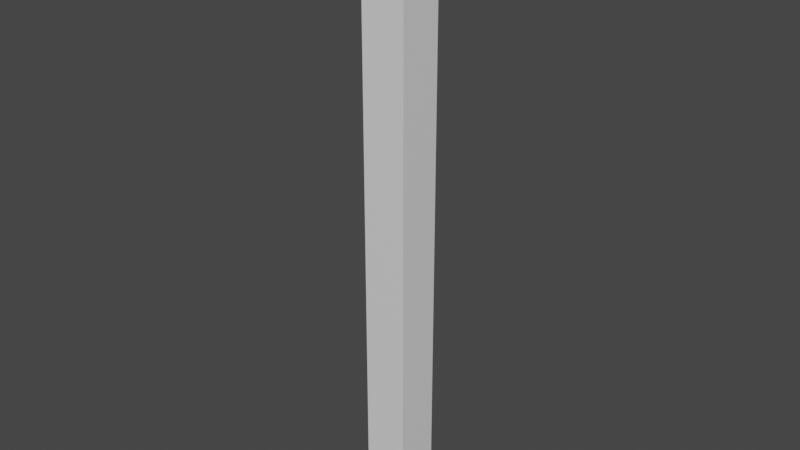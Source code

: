 # Source: tree.blend  (saved by Blender 3.2.14; exported with 4.5.12 LTS)
import bpy
from mathutils import Matrix  # noqa: F401  (used for matrix-valued properties, if any)

bpy.ops.wm.read_factory_settings(use_empty=True)
scene = bpy.context.scene
scene.name = 'Scene'

# ---- collections
col_collection = bpy.data.collections.new('Collection'); scene.collection.children.link(col_collection)

# ---- materials (node trees are filled in below, after node groups)
mat_material = bpy.data.materials.new('Material')
mat_material.alpha_threshold = 0.0
mat_material.use_transparent_shadow = False
mat_material.line_color = (0.0, 0.0, 0.0, 1.0)

# ---- material node trees
mat_material.use_nodes = True; mat_material.node_tree.nodes.clear()
_N = mat_material.node_tree.nodes; _L = mat_material.node_tree.links
n0 = _N.new('ShaderNodeOutputMaterial'); n0.name = 'Material Output'; n0.location = (300, 300)
n1 = _N.new('ShaderNodeBsdfPrincipled'); n1.name = 'Principled BSDF'; n1.location = (10, 300)
n1.distribution = 'GGX'
n1.subsurface_method = 'RANDOM_WALK_SKIN'
n1.inputs[2].default_value = 0.4
n1.inputs[3].default_value = 1.45
n1.inputs[27].default_value = (0.0, 0.0, 0.0, 1.0)
n1.inputs[28].default_value = 1.0
_L.new(n1.outputs[0], n0.inputs[0])
n0.is_active_output = True

# ---- world
world_world = bpy.data.worlds.new('World'); scene.world = world_world
world_world.use_nodes = True; world_world.node_tree.nodes.clear()
_N = world_world.node_tree.nodes; _L = world_world.node_tree.links
n0 = _N.new('ShaderNodeOutputWorld'); n0.name = 'World Output'; n0.location = (300, 300)
n1 = _N.new('ShaderNodeBackground'); n1.name = 'Background'; n1.location = (10, 300)
n1.inputs[0].default_value = (0.05088, 0.05088, 0.05088, 1.0)
_L.new(n1.outputs[0], n0.inputs[0])
n0.is_active_output = True
world_world.color = (0.05088, 0.05088, 0.05088)
world_world.use_sun_shadow = False
world_world.sun_shadow_jitter_overblur = 0.0

# ---- meshes
me_cube = bpy.data.meshes.new('Cube')
me_cube.from_pydata([(1.0, 1.0, 1.0), (1.0, 1.0, -1.0), (1.0, -1.0, 1.0), (1.0, -1.0, -1.0), (-1.0, 1.0, 1.0), (-1.0, 1.0, -1.0), (-1.0, -1.0, 1.0), (-1.0, -1.0, -1.0)], [], [(0, 4, 6, 2), (3, 2, 6, 7), (7, 6, 4, 5), (5, 1, 3, 7), (1, 0, 2, 3), (5, 4, 0, 1)])
_uv = me_cube.uv_layers.new(name='UVMap')
_uv.uv.foreach_set('vector', [0.625, 0.5, 0.875, 0.5, 0.875, 0.75, 0.625, 0.75, 0.375, 0.75, 0.625, 0.75, 0.625, 1.0, 0.375, 1.0, 0.375, 0.0, 0.625, 0.0, 0.625, 0.25, 0.375, 0.25, 0.125, 0.5, 0.375, 0.5, 0.375, 0.75, 0.125, 0.75, 0.375, 0.5, 0.625, 0.5, 0.625, 0.75, 0.375, 0.75, 0.375, 0.25, 0.625, 0.25, 0.625, 0.5, 0.375, 0.5])
me_cube.materials.append(mat_material)
me_cube.use_mirror_vertex_groups = False
me_cube.update()

# ---- objects
ob_cube = bpy.data.objects.new('Cube', me_cube)

# ---- transforms, parenting, visibility, modifiers, constraints
ob_cube.location = (0.0, 0.0, 4.767)
ob_cube.scale = (1.0, 1.0, 13.77)
ob_cube.lock_rotations_4d = False
ob_cube.empty_display_type = 'ARROWS'
ob_cube.lineart.crease_threshold = 0.0

# ---- collection membership
col_collection.objects.link(ob_cube)

# ---- scene / render settings (as saved in the file)
scene.frame_start = 1; scene.frame_end = 250; scene.frame_set(1)
scene.render.engine = 'BLENDER_EEVEE_NEXT'
scene.cycles.sampling_pattern = 'TABULATED_SOBOL'
scene.cycles.use_light_tree = False
scene.view_settings.view_transform = 'Filmic'
bpy.context.view_layer.update()

# ---- added for rendering (the .blend has no active camera and no usable light): camera, sun
cam_auto = bpy.data.cameras.new('AutoCamera')
cam_auto.lens = 50.0
cam_auto.sensor_width = 36.0
cam_auto.clip_end = 1000.0
ob_auto_camera = bpy.data.objects.new('AutoCamera', cam_auto)
scene.collection.objects.link(ob_auto_camera)
ob_auto_camera.location = (25.6066, -30.728, 25.2523)
ob_auto_camera.rotation_euler = (1.09748, -7.21219e-08, 0.694738)
scene.camera = ob_auto_camera
light_auto_sun = bpy.data.lights.new('AutoSun', 'SUN')
light_auto_sun.energy = 3.0
light_auto_sun.angle = 0.0523599
ob_auto_sun = bpy.data.objects.new('AutoSun', light_auto_sun)
scene.collection.objects.link(ob_auto_sun)
ob_auto_sun.rotation_euler = (0.872665, 0.174533, 0.523599)
bpy.context.view_layer.update()
